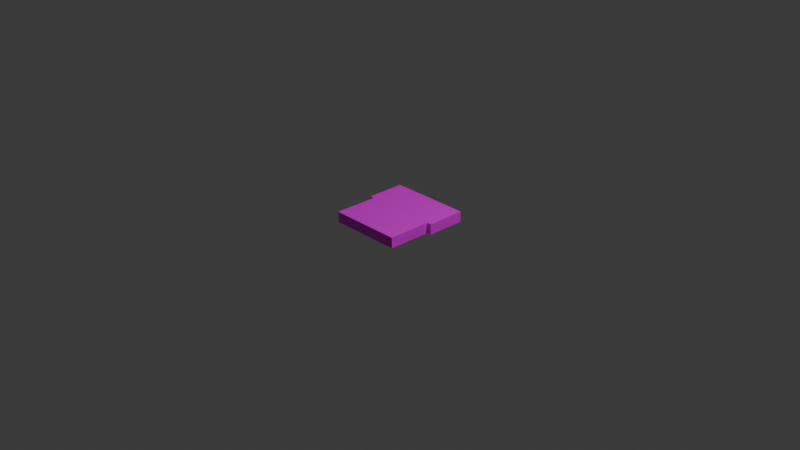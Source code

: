 # Source: Pipe.blend  (saved by Blender 5.0.119; exported with 4.5.12 LTS)
import bpy
from mathutils import Matrix  # noqa: F401  (used for matrix-valued properties, if any)

bpy.ops.wm.read_factory_settings(use_empty=True)
scene = bpy.context.scene
scene.name = 'Scene'

# ---- collections
col_collection = bpy.data.collections.new('Collection'); scene.collection.children.link(col_collection)

# ---- images (referenced by path relative to the original .blend; pixels are not part of the script)
import os
ASSET_DIR = os.environ.get("B2B_ASSET_DIR", "")  # directory of the original .blend (textures are referenced by path, not embedded)
HERE = os.path.dirname(os.path.abspath(__file__))  # packed textures are extracted next to this script under _unpacked/

def load_image(name, relpath, width, height, colorspace="sRGB"):
    """Load a texture the original file referenced (path relative to the .blend, or extracted next to this script)."""
    p = next((c for c in (os.path.join(HERE, relpath), os.path.join(ASSET_DIR, relpath)) if relpath and os.path.exists(c)), "")
    if p:
        img = bpy.data.images.load(p, check_existing=True)
        img.name = name
    else:  # same state as the original file: an image datablock whose file is absent (Cycles renders it pink)
        img = bpy.data.images.new(name, width, height)
        img.source = "FILE"
        img.filepath = "//" + (relpath or name)
    img.colorspace_settings.name = colorspace
    return img
img_pipe_ref_png = load_image('Pipe_Ref.png', 'Pipe_Ref.png', 1024, 1024, 'sRGB')

# ---- materials (node trees are filled in below, after node groups)
mat_material = bpy.data.materials.new('Material')
mat_material.alpha_threshold = 0.0
mat_material.use_backface_culling_lightprobe_volume = False
mat_material.roughness = 0.5
mat_material.line_color = (0.0, 0.0, 0.0, 1.0)

# ---- material node trees
mat_material.use_nodes = True; mat_material.node_tree.nodes.clear()
_N = mat_material.node_tree.nodes; _L = mat_material.node_tree.links
n0 = _N.new('ShaderNodeOutputMaterial'); n0.name = 'Material Output'; n0.location = (200, 100)
n1 = _N.new('ShaderNodeBsdfPrincipled'); n1.name = 'Principled BSDF'; n1.location = (-200, 100)
n2 = _N.new('ShaderNodeTexImage'); n2.name = 'Image Texture'; n2.location = (-539, 68)
n2.image = img_pipe_ref_png
_L.new(n1.outputs[0], n0.inputs[0])
_L.new(n2.outputs[0], n1.inputs[0])
n0.is_active_output = True

# ---- world
world_world = bpy.data.worlds.new('World'); scene.world = world_world
world_world.use_nodes = True; world_world.node_tree.nodes.clear()
_N = world_world.node_tree.nodes; _L = world_world.node_tree.links
n0 = _N.new('ShaderNodeOutputWorld'); n0.name = 'World Output'; n0.location = (200, 100)
n1 = _N.new('ShaderNodeBackground'); n1.name = 'Background'; n1.location = (-200, 100)
n1.inputs[0].default_value = (0.05088, 0.05088, 0.05088, 1.0)
_L.new(n1.outputs[0], n0.inputs[0])
n0.is_active_output = True
world_world.color = (0.05088, 0.05088, 0.05088)
world_world.sun_shadow_jitter_overblur = 0.0

# ---- cameras
cam_camera = bpy.data.cameras.new('Camera')
cam_camera.clip_end = 100.0
cam_camera.ortho_scale = 7.314

# ---- lights
light_light = bpy.data.lights.new('Light', 'POINT')
light_light.energy = 1000.0
light_light.shadow_soft_size = 0.1

# ---- meshes
me_cube = bpy.data.meshes.new('Cube')
me_cube.from_pydata([(-0.8328, 0.8042, 0.0), (0.9465, -0.03952, 0.0), (0.8483, -0.03952, 0.0), (0.8459, -0.9909, 0.0), (-0.7291, -0.9909, 0.0), (-0.7291, -0.03829, 0.0), (-0.8309, -0.03707, 0.0), (0.0005418, 0.8068, 0.0), (0.9465, 0.8026, 0.0), (-0.8328, 0.8042, 0.2273), (0.9465, -0.03952, 0.2273), (0.8483, -0.03952, 0.2273), (0.8459, -0.9909, 0.2273), (-0.7291, -0.9909, 0.2273), (-0.7291, -0.03829, 0.2273), (-0.8309, -0.03707, 0.2273), (0.0005418, 0.8068, 0.2273), (0.9465, 0.8026, 0.2273)], [], [(8, 7, 0, 6, 5, 4, 3, 2, 1), (17, 10, 11, 12, 13, 14, 15, 9, 16), (3, 4, 13, 12), (8, 1, 10, 17), (0, 7, 16, 9), (4, 5, 14, 13), (1, 2, 11, 10), (5, 6, 15, 14), (2, 3, 12, 11), (7, 8, 17, 16), (6, 0, 9, 15)])
_uv = me_cube.uv_layers.new(name='UVMap')
_uv.uv.foreach_set('vector', [0.3206, 0.8119, 0.5262, 0.8137, 0.6781, 0.8145, 0.6786, 0.5202, 0.6571, 0.5196, 0.6557, 0.1873, 0.3452, 0.1859, 0.3443, 0.5195, 0.3216, 0.5196, 0.3206, 0.8119, 0.3216, 0.5196, 0.3443, 0.5195, 0.3452, 0.1859, 0.6557, 0.1873, 0.6571, 0.5196, 0.6786, 0.5202, 0.6781, 0.8145, 0.5262, 0.8137, 0.3452, 0.1859, 0.6557, 0.1873, 0.6557, 0.1873, 0.3452, 0.1859, 0.3206, 0.8119, 0.3216, 0.5196, 0.3216, 0.5196, 0.3206, 0.8119, 0.6781, 0.8145, 0.5262, 0.8137, 0.5262, 0.8137, 0.6781, 0.8145, 0.6557, 0.1873, 0.6571, 0.5196, 0.6571, 0.5196, 0.6557, 0.1873, 0.3216, 0.5196, 0.3443, 0.5195, 0.3443, 0.5195, 0.3216, 0.5196, 0.6571, 0.5196, 0.6786, 0.5202, 0.6786, 0.5202, 0.6571, 0.5196, 0.3443, 0.5195, 0.3452, 0.1859, 0.3452, 0.1859, 0.3443, 0.5195, 0.5262, 0.8137, 0.3206, 0.8119, 0.3206, 0.8119, 0.5262, 0.8137, 0.6786, 0.5202, 0.6781, 0.8145, 0.6781, 0.8145, 0.6786, 0.5202])
me_cube.materials.append(mat_material)
me_cube.use_mirror_vertex_groups = False
me_cube.update()

# ---- objects
ob_cube = bpy.data.objects.new('Cube', me_cube)
ob_light = bpy.data.objects.new('Light', light_light)
ob_camera = bpy.data.objects.new('Camera', cam_camera)
ob_empty = bpy.data.objects.new('Empty', img_pipe_ref_png)

# ---- transforms, parenting, visibility, modifiers, constraints
ob_cube.location = (0.0, 0.0, 0.0)
ob_cube.scale = (0.5, 0.5, 0.5)
ob_cube.lock_rotations_4d = False
ob_cube.empty_display_type = 'ARROWS'
ob_cube.lineart.crease_threshold = 0.0
ob_light.location = (4.076, 1.005, 5.904)
ob_light.rotation_euler = (0.6503, 0.05522, 1.866)
ob_light.lock_rotations_4d = False
ob_light.empty_display_type = 'ARROWS'
ob_light.color = (0.0, 0.0, 0.0, 0.0)
ob_light.lineart.crease_threshold = 0.0
ob_camera.location = (7.359, -6.926, 4.958)
ob_camera.rotation_euler = (1.109, 0.0, 0.8149)
ob_camera.lock_rotations_4d = False
ob_camera.empty_display_type = 'ARROWS'
ob_camera.color = (0.0, 0.0, 0.0, 0.0)
ob_camera.display_type = 'WIRE'
ob_camera.lineart.crease_threshold = 0.0
ob_empty.location = (-2.998, 0.9297, 0.0)
ob_empty.scale = (0.5, 0.5, 0.5)
ob_empty.empty_display_type = 'IMAGE'
ob_empty.empty_display_size = 5.0
ob_empty.empty_image_offset = (0.7112, -1.185)
ob_empty.empty_image_depth = 'BACK'
ob_empty.show_empty_image_perspective = False
ob_empty.empty_image_side = 'FRONT'

# ---- collection membership
col_collection.objects.link(ob_cube)
col_collection.objects.link(ob_light)
col_collection.objects.link(ob_camera)
col_collection.objects.link(ob_empty)

# ---- scene / render settings (as saved in the file)
scene.camera = ob_camera
scene.frame_start = 1; scene.frame_end = 250; scene.frame_set(1)
scene.render.engine = 'BLENDER_EEVEE_NEXT'
scene.render.bake_bias = 0.0
scene.render.bake_samples = 0
scene.cycles.sampling_pattern = 'TABULATED_SOBOL'
scene.eevee.use_volume_custom_range = False
bpy.context.view_layer.update()
